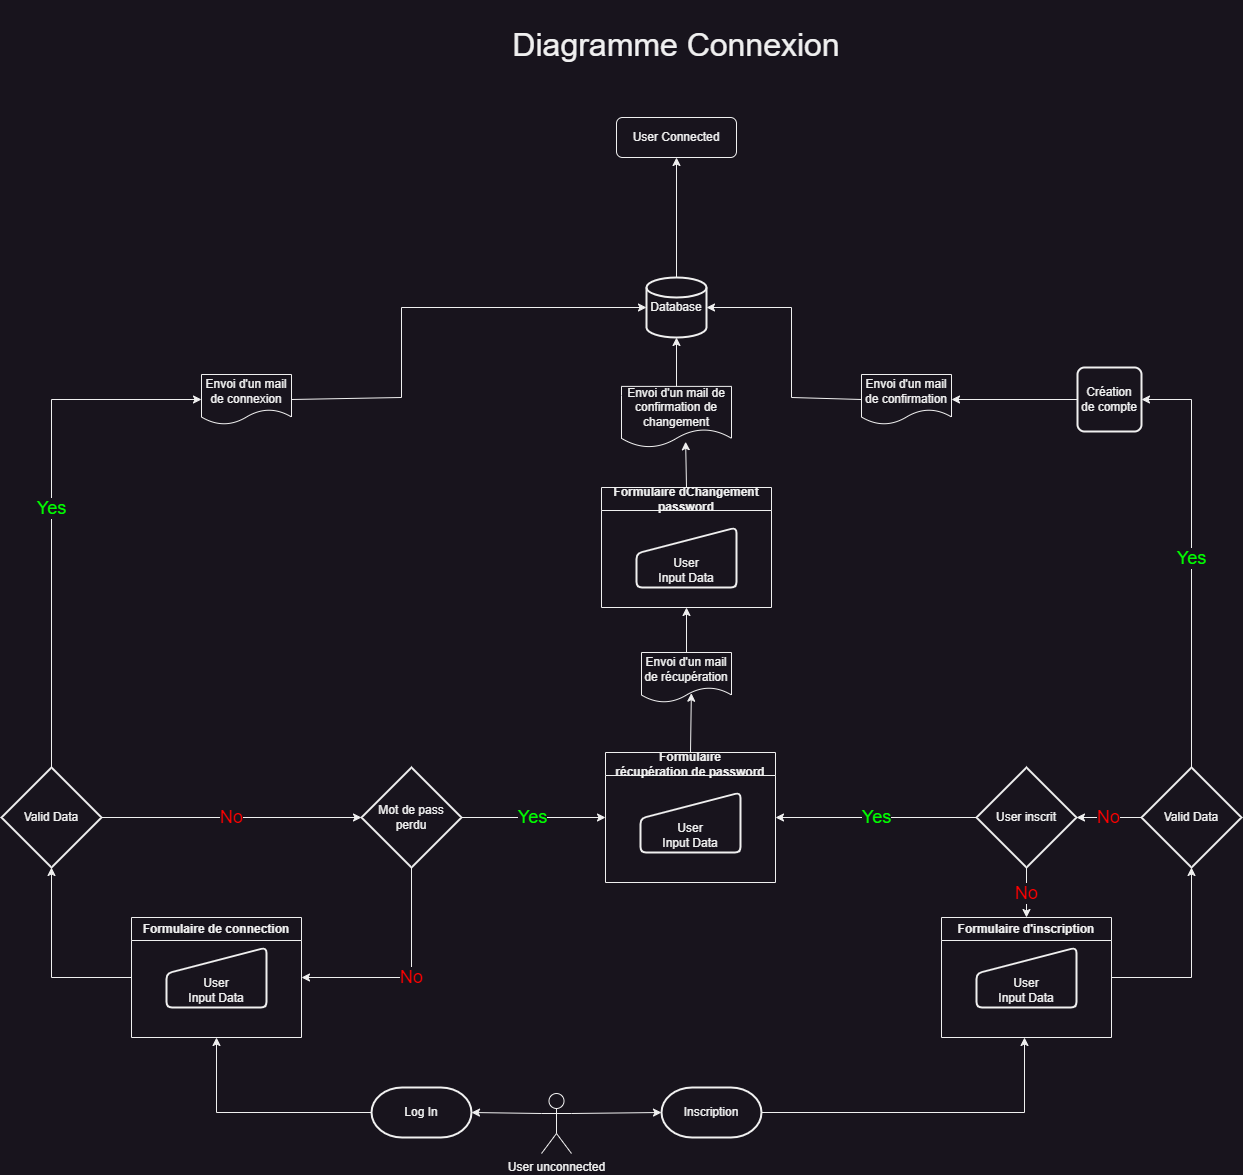

The diagram above was exported from draw.io. Its source (the exported page's mxGraphModel, read from the mxfile embedded in the PNG):
<mxGraphModel dx="2513" dy="2369" grid="1" gridSize="10" guides="1" tooltips="1" connect="1" arrows="1" fold="1" page="1" pageScale="1" pageWidth="827" pageHeight="1169" math="0" shadow="0">
  <root>
    <mxCell id="WIyWlLk6GJQsqaUBKTNV-0" />
    <mxCell id="WIyWlLk6GJQsqaUBKTNV-1" parent="WIyWlLk6GJQsqaUBKTNV-0" />
    <mxCell id="xz-2zaxVlvkRPf3Ylivy-1" value="User unconnected" style="shape=umlActor;verticalLabelPosition=bottom;verticalAlign=top;html=1;outlineConnect=0;" vertex="1" parent="WIyWlLk6GJQsqaUBKTNV-1">
      <mxGeometry x="350" y="976" width="30" height="60" as="geometry" />
    </mxCell>
    <mxCell id="xz-2zaxVlvkRPf3Ylivy-3" value="Database" style="strokeWidth=2;html=1;shape=mxgraph.flowchart.database;whiteSpace=wrap;" vertex="1" parent="WIyWlLk6GJQsqaUBKTNV-1">
      <mxGeometry x="455" y="160" width="60" height="60" as="geometry" />
    </mxCell>
    <mxCell id="xz-2zaxVlvkRPf3Ylivy-4" value="User Connected" style="rounded=1;whiteSpace=wrap;html=1;" vertex="1" parent="WIyWlLk6GJQsqaUBKTNV-1">
      <mxGeometry x="425" width="120" height="40" as="geometry" />
    </mxCell>
    <mxCell id="xz-2zaxVlvkRPf3Ylivy-5" value="Inscription" style="strokeWidth=2;html=1;shape=mxgraph.flowchart.terminator;whiteSpace=wrap;" vertex="1" parent="WIyWlLk6GJQsqaUBKTNV-1">
      <mxGeometry x="470" y="970" width="100" height="50" as="geometry" />
    </mxCell>
    <mxCell id="xz-2zaxVlvkRPf3Ylivy-6" value="Log In" style="strokeWidth=2;html=1;shape=mxgraph.flowchart.terminator;whiteSpace=wrap;" vertex="1" parent="WIyWlLk6GJQsqaUBKTNV-1">
      <mxGeometry x="180" y="970" width="100" height="50" as="geometry" />
    </mxCell>
    <mxCell id="xz-2zaxVlvkRPf3Ylivy-8" value="Formulaire d'inscription" style="swimlane;whiteSpace=wrap;html=1;" vertex="1" parent="WIyWlLk6GJQsqaUBKTNV-1">
      <mxGeometry x="750" y="800" width="170" height="120" as="geometry" />
    </mxCell>
    <mxCell id="xz-2zaxVlvkRPf3Ylivy-9" value="User &lt;br&gt;Input Data" style="html=1;strokeWidth=2;shape=manualInput;whiteSpace=wrap;rounded=1;size=26;arcSize=11;verticalAlign=bottom;" vertex="1" parent="xz-2zaxVlvkRPf3Ylivy-8">
      <mxGeometry x="35" y="30" width="100" height="60" as="geometry" />
    </mxCell>
    <mxCell id="xz-2zaxVlvkRPf3Ylivy-10" value="" style="endArrow=classic;html=1;rounded=0;entryX=0.5;entryY=1;entryDx=0;entryDy=0;exitX=1;exitY=0.5;exitDx=0;exitDy=0;exitPerimeter=0;" edge="1" parent="WIyWlLk6GJQsqaUBKTNV-1" source="xz-2zaxVlvkRPf3Ylivy-5">
      <mxGeometry width="50" height="50" relative="1" as="geometry">
        <mxPoint x="650" y="990" as="sourcePoint" />
        <mxPoint x="833" y="920" as="targetPoint" />
        <Array as="points">
          <mxPoint x="833" y="995" />
        </Array>
      </mxGeometry>
    </mxCell>
    <mxCell id="xz-2zaxVlvkRPf3Ylivy-11" value="Formulaire de connection" style="swimlane;whiteSpace=wrap;html=1;" vertex="1" parent="WIyWlLk6GJQsqaUBKTNV-1">
      <mxGeometry x="-60" y="800" width="170" height="120" as="geometry" />
    </mxCell>
    <mxCell id="xz-2zaxVlvkRPf3Ylivy-12" value="User&lt;br&gt;Input Data" style="html=1;strokeWidth=2;shape=manualInput;whiteSpace=wrap;rounded=1;size=26;arcSize=11;verticalAlign=bottom;" vertex="1" parent="xz-2zaxVlvkRPf3Ylivy-11">
      <mxGeometry x="35" y="30" width="100" height="60" as="geometry" />
    </mxCell>
    <mxCell id="xz-2zaxVlvkRPf3Ylivy-13" value="" style="endArrow=classic;html=1;rounded=0;entryX=0.5;entryY=1;entryDx=0;entryDy=0;exitX=0;exitY=0.5;exitDx=0;exitDy=0;exitPerimeter=0;" edge="1" parent="WIyWlLk6GJQsqaUBKTNV-1" source="xz-2zaxVlvkRPf3Ylivy-6" target="xz-2zaxVlvkRPf3Ylivy-11">
      <mxGeometry width="50" height="50" relative="1" as="geometry">
        <mxPoint x="250" y="690" as="sourcePoint" />
        <mxPoint x="395" y="610" as="targetPoint" />
        <Array as="points">
          <mxPoint x="25" y="995" />
        </Array>
      </mxGeometry>
    </mxCell>
    <mxCell id="xz-2zaxVlvkRPf3Ylivy-16" value="Valid Data" style="strokeWidth=2;html=1;shape=mxgraph.flowchart.decision;whiteSpace=wrap;" vertex="1" parent="WIyWlLk6GJQsqaUBKTNV-1">
      <mxGeometry x="950" y="650" width="100" height="100" as="geometry" />
    </mxCell>
    <mxCell id="xz-2zaxVlvkRPf3Ylivy-17" value="Yes" style="endArrow=classic;html=1;rounded=0;exitX=0.5;exitY=0;exitDx=0;exitDy=0;exitPerimeter=0;entryX=1;entryY=0.5;entryDx=0;entryDy=0;fontSize=18;fontColor=#00FF00;" edge="1" parent="WIyWlLk6GJQsqaUBKTNV-1" source="xz-2zaxVlvkRPf3Ylivy-16" target="xz-2zaxVlvkRPf3Ylivy-20">
      <mxGeometry width="50" height="50" relative="1" as="geometry">
        <mxPoint x="670" y="290" as="sourcePoint" />
        <mxPoint x="660" y="340" as="targetPoint" />
        <Array as="points">
          <mxPoint x="1000" y="282" />
        </Array>
      </mxGeometry>
    </mxCell>
    <mxCell id="xz-2zaxVlvkRPf3Ylivy-18" value="No" style="endArrow=classic;html=1;rounded=0;exitX=0;exitY=0.5;exitDx=0;exitDy=0;exitPerimeter=0;entryX=1;entryY=0.5;entryDx=0;entryDy=0;entryPerimeter=0;fontSize=18;fontColor=#FF0000;" edge="1" parent="WIyWlLk6GJQsqaUBKTNV-1" source="xz-2zaxVlvkRPf3Ylivy-16" target="xz-2zaxVlvkRPf3Ylivy-38">
      <mxGeometry width="50" height="50" relative="1" as="geometry">
        <mxPoint x="910" y="340" as="sourcePoint" />
        <mxPoint x="980" y="560" as="targetPoint" />
        <Array as="points" />
      </mxGeometry>
    </mxCell>
    <mxCell id="xz-2zaxVlvkRPf3Ylivy-20" value="Création de compte" style="rounded=1;whiteSpace=wrap;html=1;absoluteArcSize=1;arcSize=14;strokeWidth=2;" vertex="1" parent="WIyWlLk6GJQsqaUBKTNV-1">
      <mxGeometry x="886" y="250" width="64" height="64" as="geometry" />
    </mxCell>
    <mxCell id="xz-2zaxVlvkRPf3Ylivy-22" value="" style="endArrow=classic;html=1;rounded=0;exitX=0.5;exitY=0;exitDx=0;exitDy=0;exitPerimeter=0;entryX=0.5;entryY=1;entryDx=0;entryDy=0;" edge="1" parent="WIyWlLk6GJQsqaUBKTNV-1" source="xz-2zaxVlvkRPf3Ylivy-3" target="xz-2zaxVlvkRPf3Ylivy-4">
      <mxGeometry width="50" height="50" relative="1" as="geometry">
        <mxPoint x="389" y="150" as="sourcePoint" />
        <mxPoint x="439" y="100" as="targetPoint" />
      </mxGeometry>
    </mxCell>
    <mxCell id="xz-2zaxVlvkRPf3Ylivy-23" value="Envoi d'un mail de confirmation" style="shape=document;whiteSpace=wrap;html=1;boundedLbl=1;" vertex="1" parent="WIyWlLk6GJQsqaUBKTNV-1">
      <mxGeometry x="670" y="257" width="90" height="50" as="geometry" />
    </mxCell>
    <mxCell id="xz-2zaxVlvkRPf3Ylivy-24" value="" style="endArrow=classic;html=1;rounded=0;exitX=0;exitY=0.5;exitDx=0;exitDy=0;entryX=1;entryY=0.5;entryDx=0;entryDy=0;" edge="1" parent="WIyWlLk6GJQsqaUBKTNV-1" source="xz-2zaxVlvkRPf3Ylivy-20" target="xz-2zaxVlvkRPf3Ylivy-23">
      <mxGeometry width="50" height="50" relative="1" as="geometry">
        <mxPoint x="610" y="536" as="sourcePoint" />
        <mxPoint x="660" y="486" as="targetPoint" />
      </mxGeometry>
    </mxCell>
    <mxCell id="xz-2zaxVlvkRPf3Ylivy-25" value="" style="endArrow=classic;html=1;rounded=0;entryX=0;entryY=0.5;entryDx=0;entryDy=0;entryPerimeter=0;exitX=1;exitY=0.3333333333333333;exitDx=0;exitDy=0;exitPerimeter=0;" edge="1" parent="WIyWlLk6GJQsqaUBKTNV-1" source="xz-2zaxVlvkRPf3Ylivy-1" target="xz-2zaxVlvkRPf3Ylivy-5">
      <mxGeometry width="50" height="50" relative="1" as="geometry">
        <mxPoint x="410" y="1060" as="sourcePoint" />
        <mxPoint x="425" y="920" as="targetPoint" />
        <Array as="points">
          <mxPoint x="380" y="995" />
        </Array>
      </mxGeometry>
    </mxCell>
    <mxCell id="xz-2zaxVlvkRPf3Ylivy-26" value="" style="endArrow=classic;html=1;rounded=0;entryX=1;entryY=0.5;entryDx=0;entryDy=0;entryPerimeter=0;exitX=0;exitY=0.3333333333333333;exitDx=0;exitDy=0;exitPerimeter=0;" edge="1" parent="WIyWlLk6GJQsqaUBKTNV-1" source="xz-2zaxVlvkRPf3Ylivy-1" target="xz-2zaxVlvkRPf3Ylivy-6">
      <mxGeometry width="50" height="50" relative="1" as="geometry">
        <mxPoint x="324" y="1040" as="sourcePoint" />
        <mxPoint x="414" y="975" as="targetPoint" />
        <Array as="points">
          <mxPoint x="350" y="995" />
        </Array>
      </mxGeometry>
    </mxCell>
    <mxCell id="xz-2zaxVlvkRPf3Ylivy-27" value="Valid Data" style="strokeWidth=2;html=1;shape=mxgraph.flowchart.decision;whiteSpace=wrap;" vertex="1" parent="WIyWlLk6GJQsqaUBKTNV-1">
      <mxGeometry x="-190" y="650" width="100" height="100" as="geometry" />
    </mxCell>
    <mxCell id="xz-2zaxVlvkRPf3Ylivy-28" value="No" style="endArrow=classic;html=1;rounded=0;exitX=1;exitY=0.5;exitDx=0;exitDy=0;exitPerimeter=0;entryX=0;entryY=0.5;entryDx=0;entryDy=0;entryPerimeter=0;fontSize=18;fontColor=#FF0000;" edge="1" parent="WIyWlLk6GJQsqaUBKTNV-1" source="xz-2zaxVlvkRPf3Ylivy-27" target="xz-2zaxVlvkRPf3Ylivy-43">
      <mxGeometry width="50" height="50" relative="1" as="geometry">
        <mxPoint x="-230" y="340" as="sourcePoint" />
        <mxPoint x="-195" y="550" as="targetPoint" />
        <Array as="points" />
      </mxGeometry>
    </mxCell>
    <mxCell id="xz-2zaxVlvkRPf3Ylivy-30" value="Envoi d'un mail de connexion" style="shape=document;whiteSpace=wrap;html=1;boundedLbl=1;" vertex="1" parent="WIyWlLk6GJQsqaUBKTNV-1">
      <mxGeometry x="10" y="257" width="90" height="50" as="geometry" />
    </mxCell>
    <mxCell id="xz-2zaxVlvkRPf3Ylivy-32" value="" style="endArrow=classic;html=1;rounded=0;exitX=0;exitY=0.5;exitDx=0;exitDy=0;entryX=0.5;entryY=1;entryDx=0;entryDy=0;entryPerimeter=0;" edge="1" parent="WIyWlLk6GJQsqaUBKTNV-1" source="xz-2zaxVlvkRPf3Ylivy-11" target="xz-2zaxVlvkRPf3Ylivy-27">
      <mxGeometry width="50" height="50" relative="1" as="geometry">
        <mxPoint x="190" y="575" as="sourcePoint" />
        <mxPoint x="240" y="525" as="targetPoint" />
        <Array as="points">
          <mxPoint x="-140" y="860" />
        </Array>
      </mxGeometry>
    </mxCell>
    <mxCell id="xz-2zaxVlvkRPf3Ylivy-34" value="" style="endArrow=classic;html=1;rounded=0;entryX=1;entryY=0.5;entryDx=0;entryDy=0;entryPerimeter=0;exitX=0;exitY=0.5;exitDx=0;exitDy=0;" edge="1" parent="WIyWlLk6GJQsqaUBKTNV-1" source="xz-2zaxVlvkRPf3Ylivy-23" target="xz-2zaxVlvkRPf3Ylivy-3">
      <mxGeometry width="50" height="50" relative="1" as="geometry">
        <mxPoint x="620" y="190" as="sourcePoint" />
        <mxPoint x="410" y="500" as="targetPoint" />
        <Array as="points">
          <mxPoint x="600" y="280" />
          <mxPoint x="600" y="190" />
        </Array>
      </mxGeometry>
    </mxCell>
    <mxCell id="xz-2zaxVlvkRPf3Ylivy-35" value="Yes" style="endArrow=classic;html=1;rounded=0;exitX=0.5;exitY=0;exitDx=0;exitDy=0;exitPerimeter=0;entryX=0;entryY=0.5;entryDx=0;entryDy=0;fontSize=18;fontColor=#00FF00;" edge="1" parent="WIyWlLk6GJQsqaUBKTNV-1" source="xz-2zaxVlvkRPf3Ylivy-27" target="xz-2zaxVlvkRPf3Ylivy-30">
      <mxGeometry width="50" height="50" relative="1" as="geometry">
        <mxPoint x="250" y="300" as="sourcePoint" />
        <mxPoint x="250" y="240" as="targetPoint" />
        <Array as="points">
          <mxPoint x="-140" y="282" />
        </Array>
      </mxGeometry>
    </mxCell>
    <mxCell id="xz-2zaxVlvkRPf3Ylivy-36" value="" style="endArrow=classic;html=1;rounded=0;entryX=0;entryY=0.5;entryDx=0;entryDy=0;entryPerimeter=0;exitX=1;exitY=0.5;exitDx=0;exitDy=0;" edge="1" parent="WIyWlLk6GJQsqaUBKTNV-1" source="xz-2zaxVlvkRPf3Ylivy-30" target="xz-2zaxVlvkRPf3Ylivy-3">
      <mxGeometry width="50" height="50" relative="1" as="geometry">
        <mxPoint x="260" y="380" as="sourcePoint" />
        <mxPoint x="360" y="120" as="targetPoint" />
        <Array as="points">
          <mxPoint x="210" y="280" />
          <mxPoint x="210" y="190" />
        </Array>
      </mxGeometry>
    </mxCell>
    <mxCell id="xz-2zaxVlvkRPf3Ylivy-37" value="" style="endArrow=classic;html=1;rounded=0;exitX=1;exitY=0.5;exitDx=0;exitDy=0;entryX=0.5;entryY=1;entryDx=0;entryDy=0;entryPerimeter=0;" edge="1" parent="WIyWlLk6GJQsqaUBKTNV-1" source="xz-2zaxVlvkRPf3Ylivy-8" target="xz-2zaxVlvkRPf3Ylivy-16">
      <mxGeometry width="50" height="50" relative="1" as="geometry">
        <mxPoint x="860" y="450" as="sourcePoint" />
        <mxPoint x="910" y="400" as="targetPoint" />
        <Array as="points">
          <mxPoint x="1000" y="860" />
        </Array>
      </mxGeometry>
    </mxCell>
    <mxCell id="xz-2zaxVlvkRPf3Ylivy-38" value="User inscrit" style="strokeWidth=2;html=1;shape=mxgraph.flowchart.decision;whiteSpace=wrap;" vertex="1" parent="WIyWlLk6GJQsqaUBKTNV-1">
      <mxGeometry x="785" y="650" width="100" height="100" as="geometry" />
    </mxCell>
    <mxCell id="xz-2zaxVlvkRPf3Ylivy-39" value="No" style="endArrow=classic;html=1;rounded=0;exitX=0.5;exitY=1;exitDx=0;exitDy=0;exitPerimeter=0;entryX=0.5;entryY=0;entryDx=0;entryDy=0;fontSize=18;fontColor=#FF0000;" edge="1" parent="WIyWlLk6GJQsqaUBKTNV-1" source="xz-2zaxVlvkRPf3Ylivy-38" target="xz-2zaxVlvkRPf3Ylivy-8">
      <mxGeometry width="50" height="50" relative="1" as="geometry">
        <mxPoint x="1130" y="740" as="sourcePoint" />
        <mxPoint x="1180" y="690" as="targetPoint" />
      </mxGeometry>
    </mxCell>
    <mxCell id="xz-2zaxVlvkRPf3Ylivy-40" value="Yes" style="endArrow=classic;html=1;rounded=0;exitX=0;exitY=0.5;exitDx=0;exitDy=0;exitPerimeter=0;entryX=1;entryY=0.5;entryDx=0;entryDy=0;fontSize=18;fontColor=#00FF00;" edge="1" parent="WIyWlLk6GJQsqaUBKTNV-1" source="xz-2zaxVlvkRPf3Ylivy-38" target="xz-2zaxVlvkRPf3Ylivy-41">
      <mxGeometry width="50" height="50" relative="1" as="geometry">
        <mxPoint x="1090" y="650" as="sourcePoint" />
        <mxPoint x="1020" y="800" as="targetPoint" />
      </mxGeometry>
    </mxCell>
    <mxCell id="xz-2zaxVlvkRPf3Ylivy-41" value="Formulaire &lt;br&gt;récupération de password" style="swimlane;whiteSpace=wrap;html=1;" vertex="1" parent="WIyWlLk6GJQsqaUBKTNV-1">
      <mxGeometry x="414" y="635" width="170" height="130" as="geometry" />
    </mxCell>
    <mxCell id="xz-2zaxVlvkRPf3Ylivy-42" value="User &lt;br&gt;Input Data" style="html=1;strokeWidth=2;shape=manualInput;whiteSpace=wrap;rounded=1;size=26;arcSize=11;verticalAlign=bottom;" vertex="1" parent="xz-2zaxVlvkRPf3Ylivy-41">
      <mxGeometry x="35" y="40" width="100" height="60" as="geometry" />
    </mxCell>
    <mxCell id="xz-2zaxVlvkRPf3Ylivy-43" value="Mot de pass perdu" style="strokeWidth=2;html=1;shape=mxgraph.flowchart.decision;whiteSpace=wrap;" vertex="1" parent="WIyWlLk6GJQsqaUBKTNV-1">
      <mxGeometry x="170" y="650" width="100" height="100" as="geometry" />
    </mxCell>
    <mxCell id="xz-2zaxVlvkRPf3Ylivy-44" value="Yes" style="endArrow=classic;html=1;rounded=0;exitX=1;exitY=0.5;exitDx=0;exitDy=0;exitPerimeter=0;entryX=0;entryY=0.5;entryDx=0;entryDy=0;fontSize=18;fontColor=#00FF00;" edge="1" parent="WIyWlLk6GJQsqaUBKTNV-1" source="xz-2zaxVlvkRPf3Ylivy-43" target="xz-2zaxVlvkRPf3Ylivy-41">
      <mxGeometry width="50" height="50" relative="1" as="geometry">
        <mxPoint x="440" y="430" as="sourcePoint" />
        <mxPoint x="490" y="380" as="targetPoint" />
      </mxGeometry>
    </mxCell>
    <mxCell id="xz-2zaxVlvkRPf3Ylivy-45" value="No" style="endArrow=classic;html=1;rounded=0;exitX=0.5;exitY=1;exitDx=0;exitDy=0;exitPerimeter=0;entryX=1;entryY=0.5;entryDx=0;entryDy=0;fontSize=18;fontColor=#FF0000;" edge="1" parent="WIyWlLk6GJQsqaUBKTNV-1" source="xz-2zaxVlvkRPf3Ylivy-43" target="xz-2zaxVlvkRPf3Ylivy-11">
      <mxGeometry width="50" height="50" relative="1" as="geometry">
        <mxPoint x="440" y="430" as="sourcePoint" />
        <mxPoint x="490" y="380" as="targetPoint" />
        <Array as="points">
          <mxPoint x="220" y="860" />
        </Array>
      </mxGeometry>
    </mxCell>
    <mxCell id="xz-2zaxVlvkRPf3Ylivy-46" value="Envoi d'un mail de récupération" style="shape=document;whiteSpace=wrap;html=1;boundedLbl=1;" vertex="1" parent="WIyWlLk6GJQsqaUBKTNV-1">
      <mxGeometry x="450" y="535" width="90" height="50" as="geometry" />
    </mxCell>
    <mxCell id="xz-2zaxVlvkRPf3Ylivy-48" value="Formulaire dChangement password" style="swimlane;whiteSpace=wrap;html=1;" vertex="1" parent="WIyWlLk6GJQsqaUBKTNV-1">
      <mxGeometry x="410" y="370" width="170" height="120" as="geometry" />
    </mxCell>
    <mxCell id="xz-2zaxVlvkRPf3Ylivy-49" value="User &lt;br&gt;Input Data" style="html=1;strokeWidth=2;shape=manualInput;whiteSpace=wrap;rounded=1;size=26;arcSize=11;verticalAlign=bottom;" vertex="1" parent="xz-2zaxVlvkRPf3Ylivy-48">
      <mxGeometry x="35" y="40" width="100" height="60" as="geometry" />
    </mxCell>
    <mxCell id="xz-2zaxVlvkRPf3Ylivy-50" value="" style="endArrow=classic;html=1;rounded=0;exitX=0.5;exitY=0;exitDx=0;exitDy=0;entryX=0.554;entryY=0.814;entryDx=0;entryDy=0;entryPerimeter=0;" edge="1" parent="WIyWlLk6GJQsqaUBKTNV-1" source="xz-2zaxVlvkRPf3Ylivy-41" target="xz-2zaxVlvkRPf3Ylivy-46">
      <mxGeometry width="50" height="50" relative="1" as="geometry">
        <mxPoint x="585" y="510" as="sourcePoint" />
        <mxPoint x="635" y="460" as="targetPoint" />
      </mxGeometry>
    </mxCell>
    <mxCell id="xz-2zaxVlvkRPf3Ylivy-51" value="" style="endArrow=classic;html=1;rounded=0;exitX=0.5;exitY=0;exitDx=0;exitDy=0;entryX=0.5;entryY=1;entryDx=0;entryDy=0;" edge="1" parent="WIyWlLk6GJQsqaUBKTNV-1" source="xz-2zaxVlvkRPf3Ylivy-46" target="xz-2zaxVlvkRPf3Ylivy-48">
      <mxGeometry width="50" height="50" relative="1" as="geometry">
        <mxPoint x="585" y="510" as="sourcePoint" />
        <mxPoint x="635" y="460" as="targetPoint" />
      </mxGeometry>
    </mxCell>
    <mxCell id="xz-2zaxVlvkRPf3Ylivy-52" value="" style="endArrow=classic;html=1;rounded=0;exitX=0.5;exitY=0;exitDx=0;exitDy=0;entryX=0.583;entryY=0.906;entryDx=0;entryDy=0;entryPerimeter=0;" edge="1" parent="WIyWlLk6GJQsqaUBKTNV-1" source="xz-2zaxVlvkRPf3Ylivy-48" target="xz-2zaxVlvkRPf3Ylivy-53">
      <mxGeometry width="50" height="50" relative="1" as="geometry">
        <mxPoint x="430" y="530" as="sourcePoint" />
        <mxPoint x="450" y="340" as="targetPoint" />
      </mxGeometry>
    </mxCell>
    <mxCell id="xz-2zaxVlvkRPf3Ylivy-53" value="Envoi d'un mail de confirmation de changement" style="shape=document;whiteSpace=wrap;html=1;boundedLbl=1;" vertex="1" parent="WIyWlLk6GJQsqaUBKTNV-1">
      <mxGeometry x="430" y="268.89" width="110" height="61.11" as="geometry" />
    </mxCell>
    <mxCell id="xz-2zaxVlvkRPf3Ylivy-54" value="" style="endArrow=classic;html=1;rounded=0;exitX=0.5;exitY=0;exitDx=0;exitDy=0;entryX=0.5;entryY=1;entryDx=0;entryDy=0;entryPerimeter=0;" edge="1" parent="WIyWlLk6GJQsqaUBKTNV-1" source="xz-2zaxVlvkRPf3Ylivy-53" target="xz-2zaxVlvkRPf3Ylivy-3">
      <mxGeometry width="50" height="50" relative="1" as="geometry">
        <mxPoint x="430" y="530" as="sourcePoint" />
        <mxPoint x="480" y="480" as="targetPoint" />
      </mxGeometry>
    </mxCell>
    <mxCell id="xz-2zaxVlvkRPf3Ylivy-55" value="Diagramme Connexion" style="text;html=1;align=center;verticalAlign=middle;whiteSpace=wrap;rounded=0;fontSize=32;" vertex="1" parent="WIyWlLk6GJQsqaUBKTNV-1">
      <mxGeometry x="305" y="-117" width="360" height="90" as="geometry" />
    </mxCell>
  </root>
</mxGraphModel>